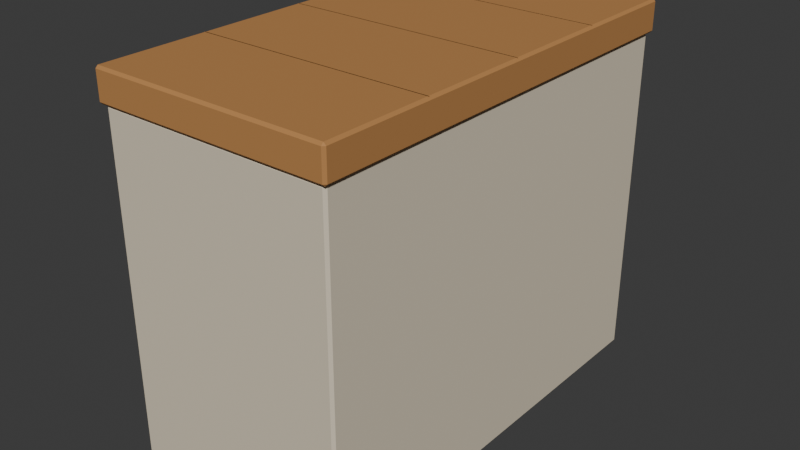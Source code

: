 # Source: perch_seat.blend  (saved by Blender 5.2.45; exported with 4.5.12 LTS)
import bpy
from mathutils import Matrix  # noqa: F401  (used for matrix-valued properties, if any)

bpy.ops.wm.read_factory_settings(use_empty=True)
scene = bpy.context.scene
scene.name = 'Scene'

# ---- collections
col_collection = bpy.data.collections.new('Collection'); scene.collection.children.link(col_collection)

# ---- materials (node trees are filled in below, after node groups)
mat_limestone_cream = bpy.data.materials.new('Limestone cream')
mat_limestone_cream.diffuse_color = (0.7305, 0.6445, 0.4969, 1.0)
mat_teak_golden_board = bpy.data.materials.new('Teak golden board')
mat_teak_golden_board.diffuse_color = (0.4851, 0.2346, 0.08022, 1.0)
mat_teak_dark_grain = bpy.data.materials.new('Teak dark grain')
mat_teak_dark_grain.diffuse_color = (0.3095, 0.147, 0.05127, 1.0)

# ---- material node trees
mat_limestone_cream.use_nodes = True; mat_limestone_cream.node_tree.nodes.clear()
_N = mat_limestone_cream.node_tree.nodes; _L = mat_limestone_cream.node_tree.links
n0 = _N.new('ShaderNodeBsdfPrincipled'); n0.name = 'Principled BSDF'; n0.location = (-200, 100)
n0.inputs[0].default_value = (0.7305, 0.6445, 0.4969, 1.0)
n0.inputs[2].default_value = 0.75
n0.inputs[10].default_value = 0.005
n0.inputs[13].default_value = 0.25
n1 = _N.new('ShaderNodeOutputMaterial'); n1.name = 'Material Output'; n1.location = (200, 100)
_L.new(n0.outputs[0], n1.inputs[0])
n1.is_active_output = True
mat_teak_golden_board.use_nodes = True; mat_teak_golden_board.node_tree.nodes.clear()
_N = mat_teak_golden_board.node_tree.nodes; _L = mat_teak_golden_board.node_tree.links
n0 = _N.new('ShaderNodeBsdfPrincipled'); n0.name = 'Principled BSDF'; n0.location = (-200, 100)
n0.inputs[0].default_value = (0.4851, 0.2346, 0.08022, 1.0)
n0.inputs[2].default_value = 0.75
n0.inputs[10].default_value = 0.005
n0.inputs[13].default_value = 0.25
n1 = _N.new('ShaderNodeOutputMaterial'); n1.name = 'Material Output'; n1.location = (200, 100)
_L.new(n0.outputs[0], n1.inputs[0])
n1.is_active_output = True
mat_teak_dark_grain.use_nodes = True; mat_teak_dark_grain.node_tree.nodes.clear()
_N = mat_teak_dark_grain.node_tree.nodes; _L = mat_teak_dark_grain.node_tree.links
n0 = _N.new('ShaderNodeBsdfPrincipled'); n0.name = 'Principled BSDF'; n0.location = (-200, 100)
n0.inputs[0].default_value = (0.3095, 0.147, 0.05127, 1.0)
n0.inputs[2].default_value = 0.75
n0.inputs[10].default_value = 0.005
n0.inputs[13].default_value = 0.25
n1 = _N.new('ShaderNodeOutputMaterial'); n1.name = 'Material Output'; n1.location = (200, 100)
_L.new(n0.outputs[0], n1.inputs[0])
n1.is_active_output = True

# ---- world
world_world = bpy.data.worlds.new('World'); scene.world = world_world
world_world.use_nodes = True; world_world.node_tree.nodes.clear()
_N = world_world.node_tree.nodes; _L = world_world.node_tree.links
n0 = _N.new('ShaderNodeOutputWorld'); n0.name = 'World Output'; n0.location = (200, 100)
n1 = _N.new('ShaderNodeBackground'); n1.name = 'Background'; n1.location = (-200, 100)
n1.inputs[0].default_value = (0.05088, 0.05088, 0.05088, 1.0)
_L.new(n1.outputs[0], n0.inputs[0])
n0.is_active_output = True
world_world.color = (0.05088, 0.05088, 0.05088)
world_world.sun_shadow_jitter_overblur = 0.0

# ---- meshes
me_cube_733 = bpy.data.meshes.new('Cube.733')
me_cube_733.from_pydata([(-0.142, -0.267, -0.21), (-0.142, -0.27, -0.207), (-0.145, -0.267, -0.207), (-0.142, -0.27, 0.207), (-0.142, -0.267, 0.21), (-0.145, -0.267, 0.207), (-0.142, 0.267, -0.21), (-0.145, 0.267, -0.207), (-0.142, 0.27, -0.207), (-0.142, 0.267, 0.21), (-0.142, 0.27, 0.207), (-0.145, 0.267, 0.207), (0.142, -0.267, -0.21), (0.145, -0.267, -0.207), (0.142, -0.27, -0.207), (0.142, -0.267, 0.21), (0.142, -0.27, 0.207), (0.145, -0.267, 0.207), (0.142, 0.267, -0.21), (0.142, 0.27, -0.207), (0.145, 0.267, -0.207), (0.142, 0.267, 0.21), (0.145, 0.267, 0.207), (0.142, 0.27, 0.207)], [], [(0, 1, 2), (3, 4, 5), (6, 7, 8), (9, 10, 11), (12, 13, 14), (15, 16, 17), (18, 19, 20), (21, 22, 23), (6, 0, 2, 7), (1, 3, 5, 2), (4, 9, 11, 5), (10, 8, 7, 11), (18, 6, 8, 19), (9, 21, 23, 10), (22, 20, 19, 23), (12, 18, 20, 13), (21, 15, 17, 22), (16, 14, 13, 17), (0, 12, 14, 1), (15, 4, 3, 16), (6, 18, 12, 0), (2, 5, 11, 7), (14, 16, 3, 1), (21, 9, 4, 15), (8, 10, 23, 19), (20, 22, 17, 13)])
_uv = me_cube_733.uv_layers.new(name='UVMap')
_uv.uv.foreach_set('vector', [0.1276, 0.7486, 0.1276, 0.75, 0.125, 0.7486, 0.6232, 0.9974, 0.625, 0.9974, 0.6232, 1.0, 0.1276, 0.5014, 0.125, 0.5014, 0.1276, 0.5, 0.625, 0.2513, 0.6232, 0.2526, 0.6232, 0.249, 0.3724, 0.7486, 0.3763, 0.7486, 0.3746, 0.7513, 0.6263, 0.7506, 0.6232, 0.7526, 0.6232, 0.749, 0.3724, 0.5014, 0.3746, 0.4987, 0.3763, 0.5014, 0.6263, 0.5004, 0.6232, 0.5014, 0.6232, 0.4981, 0.1276, 0.5014, 0.1276, 0.7486, 0.125, 0.7486, 0.125, 0.5014, 0.3768, 0.0, 0.6232, 0.0, 0.6232, 0.001389, 0.3768, 0.001389, 0.625, 0.001389, 0.625, 0.2513, 0.6232, 0.249, 0.6232, 0.001389, 0.6232, 0.2526, 0.3768, 0.2526, 0.3768, 0.2486, 0.6232, 0.249, 0.3724, 0.5014, 0.1276, 0.5014, 0.1276, 0.5, 0.3746, 0.4987, 0.625, 0.2513, 0.6263, 0.5004, 0.6232, 0.4981, 0.6232, 0.2526, 0.6232, 0.5014, 0.3763, 0.5014, 0.3746, 0.4987, 0.6232, 0.4981, 0.3724, 0.7486, 0.3724, 0.5014, 0.3763, 0.5014, 0.3763, 0.7486, 0.6263, 0.5004, 0.6263, 0.7506, 0.6232, 0.749, 0.6232, 0.5014, 0.6232, 0.7526, 0.3746, 0.7513, 0.3763, 0.7486, 0.6232, 0.749, 0.1276, 0.7486, 0.3724, 0.7486, 0.3746, 0.7513, 0.1276, 0.75, 0.6263, 0.7506, 0.625, 0.9974, 0.6232, 0.9974, 0.6232, 0.7526, 0.1276, 0.5014, 0.3724, 0.5014, 0.3724, 0.7486, 0.1276, 0.7486, 0.3768, 0.001389, 0.6232, 0.001389, 0.6232, 0.249, 0.3768, 0.2486, 0.3746, 0.7513, 0.6232, 0.7526, 0.6232, 0.9974, 0.3768, 0.9974, 0.6263, 0.5004, 0.8724, 0.5014, 0.8724, 0.7486, 0.6263, 0.7506, 0.3768, 0.2526, 0.6232, 0.2526, 0.6232, 0.4981, 0.3746, 0.4987, 0.3763, 0.5014, 0.6232, 0.5014, 0.6232, 0.749, 0.3763, 0.7486])
me_cube_733.materials.append(mat_limestone_cream)
me_cube_733.update()
me_cube_733.normals_split_custom_set([tuple(v) for v in zip(*[iter([-0.5773, -0.5774, -0.5774, -0.5773, -0.5774, -0.5774, -0.5773, -0.5774, -0.5774, -0.5773, -0.5774, 0.5774, -0.5773, -0.5774, 0.5774, -0.5773, -0.5774, 0.5774, -0.5773, 0.5774, -0.5774, -0.5773, 0.5774, -0.5774, -0.5773, 0.5774, -0.5774, -0.5773, 0.5774, 0.5774, -0.5773, 0.5774, 0.5774, -0.5773, 0.5774, 0.5774, 0.5773, -0.5774, -0.5774, 0.5773, -0.5774, -0.5774, 0.5773, -0.5774, -0.5774, 0.5773, -0.5774, 0.5774, 0.5773, -0.5774, 0.5774, 0.5773, -0.5774, 0.5774, 0.5773, 0.5774, -0.5774, 0.5773, 0.5774, -0.5774, 0.5773, 0.5774, -0.5774, 0.5773, 0.5774, 0.5774, 0.5773, 0.5774, 0.5774, 0.5773, 0.5774, 0.5774, -0.7071, 0.0, -0.7071, -0.7071, 0.0, -0.7071, -0.7071, 0.0, -0.7071, -0.7071, 0.0, -0.7071, -0.7071, -0.7071, 0.0, -0.7071, -0.7071, 0.0, -0.7071, -0.7071, 0.0, -0.7071, -0.7071, 0.0, -0.7071, 0.0, 0.7071, -0.7071, 0.0, 0.7071, -0.7071, 0.0, 0.7071, -0.7071, 0.0, 0.7071, -0.7071, 0.7071, 0.0, -0.7071, 0.7071, 0.0, -0.7071, 0.7071, 0.0, -0.7071, 0.7071, 0.0, 0.0, 0.7071, -0.7071, 0.0, 0.7071, -0.7071, 0.0, 0.7071, -0.7071, 0.0, 0.7071, -0.7071, 0.0, 0.7071, 0.7071, 0.0, 0.7071, 0.7071, 0.0, 0.7071, 0.7071, 0.0, 0.7071, 0.7071, 0.7071, 0.7071, 0.0, 0.7071, 0.7071, 0.0, 0.7071, 0.7071, 0.0, 0.7071, 0.7071, 0.0, 0.7071, 0.0, -0.7071, 0.7071, 0.0, -0.7071, 0.7071, 0.0, -0.7071, 0.7071, 0.0, -0.7071, 0.7071, 0.0, 0.7071, 0.7071, 0.0, 0.7071, 0.7071, 0.0, 0.7071, 0.7071, 0.0, 0.7071, 0.7071, -0.7071, 0.0, 0.7071, -0.7071, 0.0, 0.7071, -0.7071, 0.0, 0.7071, -0.7071, 0.0, 0.0, -0.7071, -0.7071, 0.0, -0.7071, -0.7071, 0.0, -0.7071, -0.7071, 0.0, -0.7071, -0.7071, 0.0, -0.7071, 0.7071, 0.0, -0.7071, 0.7071, 0.0, -0.7071, 0.7071, 0.0, -0.7071, 0.7071, 0.0, 0.0, -1.0, 0.0, 0.0, -1.0, 0.0, 0.0, -1.0, 0.0, 0.0, -1.0, -1.0, 0.0, 0.0, -1.0, 0.0, 0.0, -1.0, 0.0, 0.0, -1.0, 0.0, 0.0, 0.0, -1.0, 0.0, 0.0, -1.0, 0.0, 0.0, -1.0, 0.0, 0.0, -1.0, 0.0, 0.0, 0.0, 1.0, 0.0, 0.0, 1.0, 0.0, 0.0, 1.0, 0.0, 0.0, 1.0, 0.0, 1.0, 0.0, 0.0, 1.0, 0.0, 0.0, 1.0, 0.0, 0.0, 1.0, 0.0, 1.0, 0.0, 0.0, 1.0, 0.0, 0.0, 1.0, 0.0, 0.0, 1.0, 0.0, 0.0])] * 3)])
me_cube_734 = bpy.data.meshes.new('Cube.734')
me_cube_734.from_pydata([(-0.147, -0.272, -0.02), (-0.147, -0.275, -0.017), (-0.15, -0.272, -0.017), (-0.147, -0.275, 0.017), (-0.147, -0.272, 0.02), (-0.15, -0.272, 0.017), (-0.147, 0.272, -0.02), (-0.15, 0.272, -0.017), (-0.147, 0.275, -0.017), (-0.147, 0.272, 0.02), (-0.147, 0.275, 0.017), (-0.15, 0.272, 0.017), (0.147, -0.272, -0.02), (0.15, -0.272, -0.017), (0.147, -0.275, -0.017), (0.147, -0.272, 0.02), (0.147, -0.275, 0.017), (0.15, -0.272, 0.017), (0.147, 0.272, -0.02), (0.147, 0.275, -0.017), (0.15, 0.272, -0.017), (0.147, 0.272, 0.02), (0.15, 0.272, 0.017), (0.147, 0.275, 0.017)], [], [(0, 1, 2), (3, 4, 5), (6, 7, 8), (9, 10, 11), (12, 13, 14), (15, 16, 17), (18, 19, 20), (21, 22, 23), (6, 0, 2, 7), (1, 3, 5, 2), (4, 9, 11, 5), (10, 8, 7, 11), (18, 6, 8, 19), (9, 21, 23, 10), (22, 20, 19, 23), (12, 18, 20, 13), (21, 15, 17, 22), (16, 14, 13, 17), (0, 12, 14, 1), (15, 4, 3, 16), (6, 18, 12, 0), (2, 5, 11, 7), (14, 16, 3, 1), (21, 9, 4, 15), (8, 10, 23, 19), (20, 22, 17, 13)])
_uv = me_cube_734.uv_layers.new(name='UVMap')
_uv.uv.foreach_set('vector', [0.1275, 0.7486, 0.1275, 0.75, 0.125, 0.7486, 0.6062, 0.9975, 0.625, 0.9975, 0.6062, 1.0, 0.1275, 0.5014, 0.125, 0.5014, 0.1275, 0.5, 0.625, 0.2512, 0.6062, 0.2525, 0.6062, 0.249, 0.3725, 0.7486, 0.3891, 0.7486, 0.3831, 0.7513, 0.6263, 0.7506, 0.6062, 0.7525, 0.6062, 0.749, 0.3725, 0.5014, 0.3831, 0.4988, 0.3891, 0.5014, 0.6263, 0.5004, 0.6062, 0.5014, 0.6062, 0.4981, 0.1275, 0.5014, 0.1275, 0.7486, 0.125, 0.7486, 0.125, 0.5014, 0.3937, 0.0, 0.6063, 0.0, 0.6062, 0.001364, 0.3937, 0.001364, 0.625, 0.001364, 0.625, 0.2512, 0.6062, 0.249, 0.6062, 0.001364, 0.6062, 0.2525, 0.3937, 0.2525, 0.3938, 0.2486, 0.6062, 0.249, 0.3725, 0.5014, 0.1275, 0.5014, 0.1275, 0.5, 0.3831, 0.4988, 0.625, 0.2512, 0.6263, 0.5004, 0.6062, 0.4981, 0.6062, 0.2525, 0.6062, 0.5014, 0.3891, 0.5014, 0.3831, 0.4988, 0.6062, 0.4981, 0.3725, 0.7486, 0.3725, 0.5014, 0.3891, 0.5014, 0.3891, 0.7486, 0.6263, 0.5004, 0.6263, 0.7506, 0.6062, 0.749, 0.6062, 0.5014, 0.6062, 0.7525, 0.3831, 0.7513, 0.3891, 0.7486, 0.6062, 0.749, 0.1275, 0.7486, 0.3725, 0.7486, 0.3831, 0.7513, 0.1275, 0.75, 0.6263, 0.7506, 0.625, 0.9975, 0.6062, 0.9975, 0.6062, 0.7525, 0.1275, 0.5014, 0.3725, 0.5014, 0.3725, 0.7486, 0.1275, 0.7486, 0.3937, 0.001364, 0.6062, 0.001364, 0.6062, 0.249, 0.3938, 0.2486, 0.3831, 0.7513, 0.6062, 0.7525, 0.6062, 0.9975, 0.3938, 0.9975, 0.6263, 0.5004, 0.8725, 0.5014, 0.8725, 0.7486, 0.6263, 0.7506, 0.3937, 0.2525, 0.6062, 0.2525, 0.6062, 0.4981, 0.3831, 0.4988, 0.3891, 0.5014, 0.6062, 0.5014, 0.6062, 0.749, 0.3891, 0.7486])
me_cube_734.materials.append(mat_teak_golden_board)
me_cube_734.update()
me_cube_734.normals_split_custom_set([tuple(v) for v in zip(*[iter([-0.5773, -0.5773, -0.5774, -0.5773, -0.5773, -0.5774, -0.5773, -0.5773, -0.5774, -0.5773, -0.5773, 0.5774, -0.5773, -0.5773, 0.5774, -0.5773, -0.5773, 0.5774, -0.5773, 0.5773, -0.5774, -0.5773, 0.5773, -0.5774, -0.5773, 0.5773, -0.5774, -0.5773, 0.5773, 0.5774, -0.5773, 0.5773, 0.5774, -0.5773, 0.5773, 0.5774, 0.5773, -0.5773, -0.5774, 0.5773, -0.5773, -0.5774, 0.5773, -0.5773, -0.5774, 0.5773, -0.5773, 0.5774, 0.5773, -0.5773, 0.5774, 0.5773, -0.5773, 0.5774, 0.5773, 0.5773, -0.5774, 0.5773, 0.5773, -0.5774, 0.5773, 0.5773, -0.5774, 0.5773, 0.5773, 0.5774, 0.5773, 0.5773, 0.5774, 0.5773, 0.5773, 0.5774, -0.7071, 0.0, -0.7071, -0.7071, 0.0, -0.7071, -0.7071, 0.0, -0.7071, -0.7071, 0.0, -0.7071, -0.7071, -0.7071, 0.0, -0.7071, -0.7071, 0.0, -0.7071, -0.7071, 0.0, -0.7071, -0.7071, 0.0, -0.7071, 0.0, 0.7071, -0.7071, 0.0, 0.7071, -0.7071, 0.0, 0.7071, -0.7071, 0.0, 0.7071, -0.7071, 0.7071, 0.0, -0.7071, 0.7071, 0.0, -0.7071, 0.7071, 0.0, -0.7071, 0.7071, 0.0, 0.0, 0.7071, -0.7071, 0.0, 0.7071, -0.7071, 0.0, 0.7071, -0.7071, 0.0, 0.7071, -0.7071, 0.0, 0.7071, 0.7071, 0.0, 0.7071, 0.7071, 0.0, 0.7071, 0.7071, 0.0, 0.7071, 0.7071, 0.7071, 0.7071, 0.0, 0.7071, 0.7071, 0.0, 0.7071, 0.7071, 0.0, 0.7071, 0.7071, 0.0, 0.7071, 0.0, -0.7071, 0.7071, 0.0, -0.7071, 0.7071, 0.0, -0.7071, 0.7071, 0.0, -0.7071, 0.7071, 0.0, 0.7071, 0.7071, 0.0, 0.7071, 0.7071, 0.0, 0.7071, 0.7071, 0.0, 0.7071, 0.7071, -0.7071, 0.0, 0.7071, -0.7071, 0.0, 0.7071, -0.7071, 0.0, 0.7071, -0.7071, 0.0, 0.0, -0.7071, -0.7071, 0.0, -0.7071, -0.7071, 0.0, -0.7071, -0.7071, 0.0, -0.7071, -0.7071, 0.0, -0.7071, 0.7071, 0.0, -0.7071, 0.7071, 0.0, -0.7071, 0.7071, 0.0, -0.7071, 0.7071, 0.0, 0.0, -1.0, 0.0, 0.0, -1.0, 0.0, 0.0, -1.0, 0.0, 0.0, -1.0, -1.0, 0.0, 0.0, -1.0, 0.0, 0.0, -1.0, 0.0, 0.0, -1.0, 0.0, 0.0, 0.0, -1.0, 0.0, 0.0, -1.0, 0.0, 0.0, -1.0, 0.0, 0.0, -1.0, 0.0, 0.0, 0.0, 1.0, 0.0, 0.0, 1.0, 0.0, 0.0, 1.0, 0.0, 0.0, 1.0, 0.0, 1.0, 0.0, 0.0, 1.0, 0.0, 0.0, 1.0, 0.0, 0.0, 1.0, 0.0, 1.0, 0.0, 0.0, 1.0, 0.0, 0.0, 1.0, 0.0, 0.0, 1.0, 0.0, 0.0])] * 3)])
me_cube_735 = bpy.data.meshes.new('Cube.735')
me_cube_735.from_pydata([(-0.148, -0.0005, -0.0002), (-0.148, -0.0005, 0.0002), (-0.148, 0.0005, -0.0002), (-0.148, 0.0005, 0.0002), (0.148, -0.0005, -0.0002), (0.148, -0.0005, 0.0002), (0.148, 0.0005, -0.0002), (0.148, 0.0005, 0.0002)], [], [(0, 1, 3, 2), (2, 3, 7, 6), (6, 7, 5, 4), (4, 5, 1, 0), (2, 6, 4, 0), (7, 3, 1, 5)])
_uv = me_cube_735.uv_layers.new(name='UVMap')
_uv.uv.foreach_set('vector', [0.375, 0.0, 0.625, 0.0, 0.625, 0.25, 0.375, 0.25, 0.375, 0.25, 0.625, 0.25, 0.625, 0.5, 0.375, 0.5, 0.375, 0.5, 0.625, 0.5, 0.625, 0.75, 0.375, 0.75, 0.375, 0.75, 0.625, 0.75, 0.625, 1.0, 0.375, 1.0, 0.125, 0.5, 0.375, 0.5, 0.375, 0.75, 0.125, 0.75, 0.625, 0.5, 0.875, 0.5, 0.875, 0.75, 0.625, 0.75])
me_cube_735.materials.append(mat_teak_dark_grain)
me_cube_735.update()
me_cube_736 = bpy.data.meshes.new('Cube.736')
me_cube_736.from_pydata([(-0.148, -0.0005, -0.0002), (-0.148, -0.0005, 0.0002), (-0.148, 0.0005, -0.0002), (-0.148, 0.0005, 0.0002), (0.148, -0.0005, -0.0002), (0.148, -0.0005, 0.0002), (0.148, 0.0005, -0.0002), (0.148, 0.0005, 0.0002)], [], [(0, 1, 3, 2), (2, 3, 7, 6), (6, 7, 5, 4), (4, 5, 1, 0), (2, 6, 4, 0), (7, 3, 1, 5)])
_uv = me_cube_736.uv_layers.new(name='UVMap')
_uv.uv.foreach_set('vector', [0.375, 0.0, 0.625, 0.0, 0.625, 0.25, 0.375, 0.25, 0.375, 0.25, 0.625, 0.25, 0.625, 0.5, 0.375, 0.5, 0.375, 0.5, 0.625, 0.5, 0.625, 0.75, 0.375, 0.75, 0.375, 0.75, 0.625, 0.75, 0.625, 1.0, 0.375, 1.0, 0.125, 0.5, 0.375, 0.5, 0.375, 0.75, 0.125, 0.75, 0.625, 0.5, 0.875, 0.5, 0.875, 0.75, 0.625, 0.75])
me_cube_736.materials.append(mat_teak_dark_grain)
me_cube_736.update()
me_cube_737 = bpy.data.meshes.new('Cube.737')
me_cube_737.from_pydata([(-0.148, -0.0005, -0.0002), (-0.148, -0.0005, 0.0002), (-0.148, 0.0005, -0.0002), (-0.148, 0.0005, 0.0002), (0.148, -0.0005, -0.0002), (0.148, -0.0005, 0.0002), (0.148, 0.0005, -0.0002), (0.148, 0.0005, 0.0002)], [], [(0, 1, 3, 2), (2, 3, 7, 6), (6, 7, 5, 4), (4, 5, 1, 0), (2, 6, 4, 0), (7, 3, 1, 5)])
_uv = me_cube_737.uv_layers.new(name='UVMap')
_uv.uv.foreach_set('vector', [0.375, 0.0, 0.625, 0.0, 0.625, 0.25, 0.375, 0.25, 0.375, 0.25, 0.625, 0.25, 0.625, 0.5, 0.375, 0.5, 0.375, 0.5, 0.625, 0.5, 0.625, 0.75, 0.375, 0.75, 0.375, 0.75, 0.625, 0.75, 0.625, 1.0, 0.375, 1.0, 0.125, 0.5, 0.375, 0.5, 0.375, 0.75, 0.125, 0.75, 0.625, 0.5, 0.875, 0.5, 0.875, 0.75, 0.625, 0.75])
me_cube_737.materials.append(mat_teak_dark_grain)
me_cube_737.update()

# ---- objects
ob_perch_solid_limestone = bpy.data.objects.new('Perch SOLID limestone', me_cube_733)
ob_perch_teak_cap = bpy.data.objects.new('Perch teak cap', me_cube_734)
ob_cap_board_joint = bpy.data.objects.new('Cap board joint', me_cube_735)
ob_cap_board_joint_001 = bpy.data.objects.new('Cap board joint.001', me_cube_736)
ob_cap_board_joint_002 = bpy.data.objects.new('Cap board joint.002', me_cube_737)
ob_perch_seat = bpy.data.objects.new('perch_seat', None)

# ---- transforms, parenting, visibility, modifiers, constraints
ob_perch_solid_limestone.parent = ob_perch_seat
ob_perch_solid_limestone.location = (0.0, -0.125, 0.21)
ob_perch_teak_cap.parent = ob_perch_seat
ob_perch_teak_cap.location = (0.0, -0.125, 0.44)
ob_cap_board_joint.parent = ob_perch_seat
ob_cap_board_joint.location = (0.0, -0.2625, 0.4598)
ob_cap_board_joint_001.parent = ob_perch_seat
ob_cap_board_joint_001.location = (0.0, -0.125, 0.4598)
ob_cap_board_joint_002.parent = ob_perch_seat
ob_cap_board_joint_002.location = (0.0, 0.0125, 0.4598)
ob_perch_seat.location = (0.0, 0.0, 0.0)

# ---- collection membership
col_collection.objects.link(ob_perch_solid_limestone)
col_collection.objects.link(ob_perch_teak_cap)
col_collection.objects.link(ob_cap_board_joint)
col_collection.objects.link(ob_cap_board_joint_001)
col_collection.objects.link(ob_cap_board_joint_002)
col_collection.objects.link(ob_perch_seat)

# ---- scene / render settings (as saved in the file)
scene.frame_start = 1; scene.frame_end = 250; scene.frame_set(1)
scene.render.engine = 'BLENDER_EEVEE_NEXT'
scene.render.bake_bias = 0.0
scene.render.bake_samples = 0
scene.render.compositor_device = 'GPU'
scene.eevee.use_volume_custom_range = False
scene.eevee.fast_gi_thickness_near = 0.1
scene.eevee.fast_gi_thickness_far = 0.0
scene.eevee.ray_tracing_options.screen_trace_thickness = 0.1
bpy.context.view_layer.update()

# ---- added for rendering (the .blend has no active camera and no usable light): camera, sun
cam_auto = bpy.data.cameras.new('AutoCamera')
cam_auto.lens = 50.0
cam_auto.sensor_width = 36.0
cam_auto.clip_end = 1000.0
ob_auto_camera = bpy.data.objects.new('AutoCamera', cam_auto)
scene.collection.objects.link(ob_auto_camera)
ob_auto_camera.location = (0.71912, -0.987944, 0.805296)
ob_auto_camera.rotation_euler = (1.09748, -7.21219e-08, 0.694738)
scene.camera = ob_auto_camera
light_auto_sun = bpy.data.lights.new('AutoSun', 'SUN')
light_auto_sun.energy = 3.0
light_auto_sun.angle = 0.0523599
ob_auto_sun = bpy.data.objects.new('AutoSun', light_auto_sun)
scene.collection.objects.link(ob_auto_sun)
ob_auto_sun.rotation_euler = (0.872665, 0.174533, 0.523599)
bpy.context.view_layer.update()
